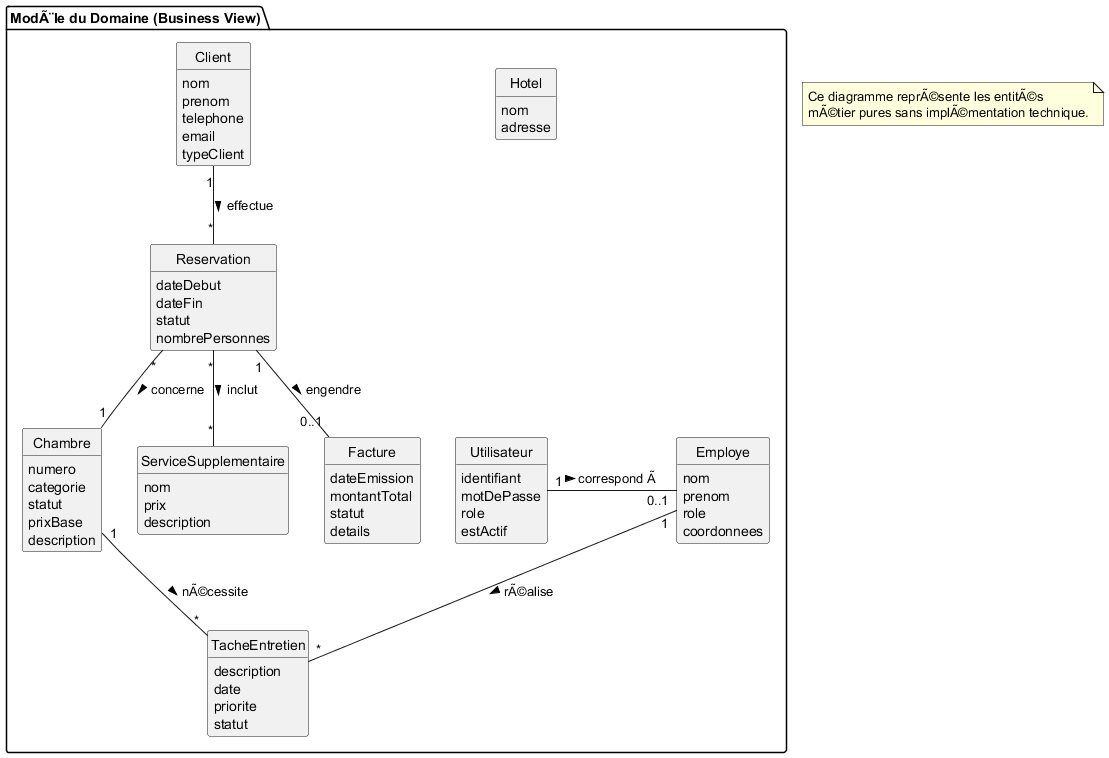

The diagram above was rendered by PlantUML. Its source (embedded in the PNG):
@startuml
skinparam classAttributeIconSize 0
hide methods
hide circle
scale 1.0

package "ModÃ¨le du Domaine (Business View)" {
    class Hotel {
        nom
        adresse
    }

    class Utilisateur {
        identifiant
        motDePasse
        role
        estActif
    }

    class Employe {
        nom
        prenom
        role
        coordonnees
    }

    class Client {
        nom
        prenom
        telephone
        email
        typeClient
    }

    class Chambre {
        numero
        categorie
        statut
        prixBase
        description
    }

    class Reservation {
        dateDebut
        dateFin
        statut
        nombrePersonnes
    }

    class ServiceSupplementaire {
        nom
        prix
        description
    }

    class Facture {
        dateEmission
        montantTotal
        statut
        details
    }

    class TacheEntretien {
        description
        date
        priorite
        statut
    }
}

' Relations MÃ©tier
Utilisateur "1" - "0..1" Employe : correspond Ã  >
Employe "1" -- "*" TacheEntretien : rÃ©alise >
Client "1" -- "*" Reservation : effectue >
Reservation "*" -- "1" Chambre : concerne >
Reservation "*" -- "*" ServiceSupplementaire : inclut >
Reservation "1" -- "0..1" Facture : engendre >
Chambre "1" -- "*" TacheEntretien : nÃ©cessite >

note "Ce diagramme reprÃ©sente les entitÃ©s\nmÃ©tier pures sans implÃ©mentation technique." as N1

@enduml